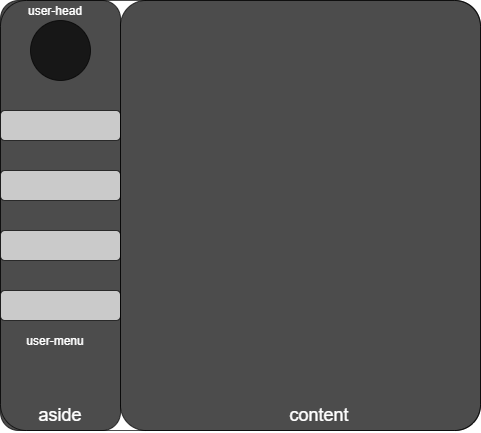

The diagram above was exported from draw.io. Its source (the exported page's mxGraphModel, read from the mxfile embedded in the PNG):
<mxGraphModel dx="942" dy="614" grid="1" gridSize="10" guides="1" tooltips="1" connect="1" arrows="1" fold="1" page="1" pageScale="1" pageWidth="827" pageHeight="1169" math="0" shadow="0">
  <root>
    <mxCell id="0" />
    <mxCell id="1" parent="0" />
    <mxCell id="D7KWC-A93SfDChA0OyIX-11" value="" style="rounded=1;whiteSpace=wrap;html=1;opacity=70;arcSize=6;" parent="1" vertex="1">
      <mxGeometry x="160" y="60" width="480" height="430" as="geometry" />
    </mxCell>
    <mxCell id="D7KWC-A93SfDChA0OyIX-12" value="" style="rounded=1;whiteSpace=wrap;html=1;fillColor=#000000;gradientColor=none;opacity=70;" parent="1" vertex="1">
      <mxGeometry x="160" y="60" width="120" height="430" as="geometry" />
    </mxCell>
    <mxCell id="D7KWC-A93SfDChA0OyIX-13" value="" style="ellipse;whiteSpace=wrap;html=1;aspect=fixed;fillColor=#000000;gradientColor=none;opacity=70;" parent="1" vertex="1">
      <mxGeometry x="190" y="80" width="60" height="60" as="geometry" />
    </mxCell>
    <mxCell id="D7KWC-A93SfDChA0OyIX-14" value="" style="rounded=1;whiteSpace=wrap;html=1;opacity=70;" parent="1" vertex="1">
      <mxGeometry x="160" y="170" width="120" height="30" as="geometry" />
    </mxCell>
    <mxCell id="D7KWC-A93SfDChA0OyIX-15" value="" style="rounded=1;whiteSpace=wrap;html=1;opacity=70;" parent="1" vertex="1">
      <mxGeometry x="160" y="230" width="120" height="30" as="geometry" />
    </mxCell>
    <mxCell id="D7KWC-A93SfDChA0OyIX-16" value="" style="rounded=1;whiteSpace=wrap;html=1;opacity=70;" parent="1" vertex="1">
      <mxGeometry x="160" y="290" width="120" height="30" as="geometry" />
    </mxCell>
    <mxCell id="D7KWC-A93SfDChA0OyIX-17" value="" style="rounded=1;whiteSpace=wrap;html=1;opacity=70;" parent="1" vertex="1">
      <mxGeometry x="160" y="350" width="120" height="30" as="geometry" />
    </mxCell>
    <mxCell id="D7KWC-A93SfDChA0OyIX-22" value="" style="rounded=1;whiteSpace=wrap;html=1;fillColor=#000000;gradientColor=none;opacity=70;arcSize=7;" parent="1" vertex="1">
      <mxGeometry x="280" y="60" width="360" height="430" as="geometry" />
    </mxCell>
    <mxCell id="vyniKZFLHFBgh6AVLtFw-2" value="&lt;span style=&quot;font-size: 18px&quot;&gt;aside&lt;/span&gt;" style="text;html=1;align=center;verticalAlign=middle;whiteSpace=wrap;rounded=0;strokeWidth=4;fontColor=#FFFFFF;" parent="1" vertex="1">
      <mxGeometry x="200" y="460" width="40" height="30" as="geometry" />
    </mxCell>
    <mxCell id="vyniKZFLHFBgh6AVLtFw-3" value="&lt;span style=&quot;font-size: 18px&quot;&gt;content&lt;/span&gt;" style="text;html=1;align=center;verticalAlign=middle;whiteSpace=wrap;rounded=0;strokeWidth=4;fontColor=#FFFFFF;" parent="1" vertex="1">
      <mxGeometry x="414" y="460" width="130" height="30" as="geometry" />
    </mxCell>
    <mxCell id="vyniKZFLHFBgh6AVLtFw-4" value="user-head" style="text;html=1;strokeColor=none;fillColor=none;align=center;verticalAlign=middle;whiteSpace=wrap;rounded=0;fontColor=#FFFFFF;" parent="1" vertex="1">
      <mxGeometry x="170" y="60" width="90" height="20" as="geometry" />
    </mxCell>
    <mxCell id="vyniKZFLHFBgh6AVLtFw-5" value="user-menu" style="text;html=1;strokeColor=none;fillColor=none;align=center;verticalAlign=middle;whiteSpace=wrap;rounded=0;fontColor=#FFFFFF;" parent="1" vertex="1">
      <mxGeometry x="170" y="390" width="90" height="20" as="geometry" />
    </mxCell>
  </root>
</mxGraphModel>